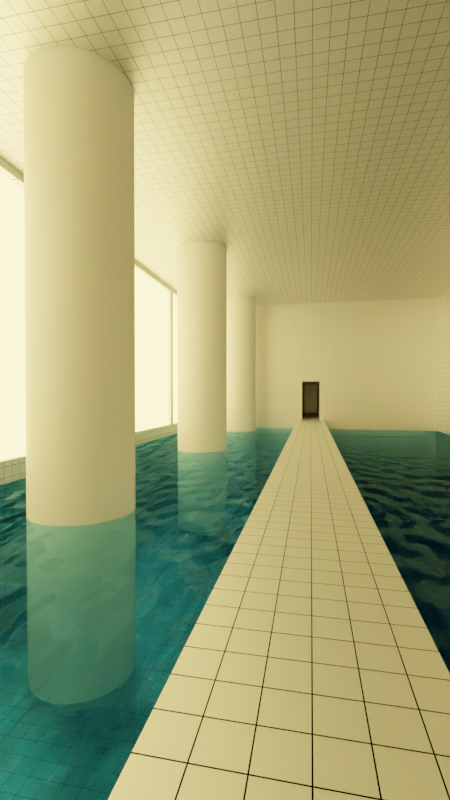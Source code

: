 # Source: backroom.blend  (saved by Blender 2.93.20; exported with 4.5.12 LTS)
import bpy
from mathutils import Matrix  # noqa: F401  (used for matrix-valued properties, if any)

bpy.ops.wm.read_factory_settings(use_empty=True)
scene = bpy.context.scene
scene.name = 'Scene'

# ---- collections
col_collection = bpy.data.collections.new('Collection'); scene.collection.children.link(col_collection)

# ---- materials (node trees are filled in below, after node groups)
mat_tiles = bpy.data.materials.new('tiles')
mat_windows = bpy.data.materials.new('windows')
mat_white = bpy.data.materials.new('white')
mat_water = bpy.data.materials.new('Water')

# ---- material node trees
mat_tiles.use_nodes = True; mat_tiles.node_tree.nodes.clear()
_N = mat_tiles.node_tree.nodes; _L = mat_tiles.node_tree.links
n0 = _N.new('ShaderNodeMixShader'); n0.name = 'Mix Shader.002'; n0.location = (-161, 60)
n0.inputs[0].default_value = 0.3333
n1 = _N.new('ShaderNodeSubsurfaceScattering'); n1.name = 'Subsurface Scattering.001'; n1.location = (-431, 29)
n1.inputs[1].default_value = 1.0
n2 = _N.new('ShaderNodeSubsurfaceScattering'); n2.name = 'Subsurface Scattering'; n2.location = (-433, 272)
n2.inputs[1].default_value = 0.3
n3 = _N.new('ShaderNodeMixShader'); n3.name = 'Mix Shader.001'; n3.location = (73, 185)
n3.inputs[0].default_value = 0.35
n4 = _N.new('ShaderNodeMixShader'); n4.name = 'Mix Shader'; n4.location = (334, 209)
n5 = _N.new('ShaderNodeBsdfAnisotropic'); n5.name = 'Glossy BSDF'; n5.location = (75, 17)
n5.distribution = 'GGX'
n6 = _N.new('ShaderNodeBsdfDiffuse'); n6.name = 'Diffuse BSDF'; n6.location = (-160, 229)
n6.inputs[1].default_value = 0.7
n7 = _N.new('ShaderNodeTexBrick'); n7.name = 'Brick Texture'; n7.location = (-158, -147)
n7.offset = 0.0
n7.inputs[1].default_value = (1.0, 1.0, 1.0, 1.0)
n7.inputs[2].default_value = (1.0, 1.0, 1.0, 1.0)
n7.inputs[4].default_value = 1.0
n7.inputs[5].default_value = 0.00015
n7.inputs[6].default_value = 0.0
n7.inputs[8].default_value = 0.01
n7.inputs[9].default_value = 0.01
n8 = _N.new('ShaderNodeOutputMaterial'); n8.name = 'Material Output'; n8.location = (599, 191)
n9 = _N.new('ShaderNodeMapping'); n9.name = 'Mapping'; n9.location = (-400, -255)
n10 = _N.new('ShaderNodeTexCoord'); n10.name = 'Texture Coordinate'; n10.location = (-652, -251)
n11 = _N.new('ShaderNodeLayerWeight'); n11.name = 'Layer Weight'; n11.location = (79, 342)
n11.inputs[0].default_value = 1.0
_L.new(n0.outputs[0], n3.inputs[2])
_L.new(n3.outputs[0], n4.inputs[1])
_L.new(n5.outputs[0], n4.inputs[2])
_L.new(n11.outputs[0], n4.inputs[0])
_L.new(n6.outputs[0], n3.inputs[1])
_L.new(n2.outputs[0], n0.inputs[1])
_L.new(n1.outputs[0], n0.inputs[2])
_L.new(n4.outputs[0], n8.inputs[0])
_L.new(n7.outputs[0], n5.inputs[0])
_L.new(n9.outputs[0], n7.inputs[0])
_L.new(n10.outputs[2], n9.inputs[0])
n8.is_active_output = True
mat_windows.use_nodes = True; mat_windows.node_tree.nodes.clear()
_N = mat_windows.node_tree.nodes; _L = mat_windows.node_tree.links
n0 = _N.new('ShaderNodeOutputMaterial'); n0.name = 'Material Output'; n0.location = (300, 300)
n1 = _N.new('ShaderNodeEmission'); n1.name = 'Emission'; n1.location = (10, 300)
n1.inputs[0].default_value = (1.0, 0.7219, 0.2142, 1.0)
n1.inputs[1].default_value = 7.0
_L.new(n1.outputs[0], n0.inputs[0])
n0.is_active_output = True
mat_white.use_nodes = True; mat_white.node_tree.nodes.clear()
_N = mat_white.node_tree.nodes; _L = mat_white.node_tree.links
n0 = _N.new('ShaderNodeLayerWeight'); n0.name = 'Layer Weight'; n0.location = (79, 342)
n1 = _N.new('ShaderNodeMixShader'); n1.name = 'Mix Shader.002'; n1.location = (-161, 60)
n1.inputs[0].default_value = 0.3333
n2 = _N.new('ShaderNodeSubsurfaceScattering'); n2.name = 'Subsurface Scattering.001'; n2.location = (-431, 29)
n2.inputs[1].default_value = 1.0
n3 = _N.new('ShaderNodeSubsurfaceScattering'); n3.name = 'Subsurface Scattering'; n3.location = (-433, 272)
n3.inputs[1].default_value = 0.3
n4 = _N.new('ShaderNodeMixShader'); n4.name = 'Mix Shader.001'; n4.location = (73, 185)
n4.inputs[0].default_value = 0.35
n5 = _N.new('ShaderNodeMixShader'); n5.name = 'Mix Shader'; n5.location = (334, 209)
n6 = _N.new('ShaderNodeOutputMaterial'); n6.name = 'Material Output'; n6.location = (599, 191)
n7 = _N.new('ShaderNodeBsdfAnisotropic'); n7.name = 'Glossy BSDF'; n7.location = (75, 17)
n7.distribution = 'GGX'
n8 = _N.new('ShaderNodeBsdfDiffuse'); n8.name = 'Diffuse BSDF'; n8.location = (-160, 229)
n8.inputs[1].default_value = 0.7
_L.new(n1.outputs[0], n4.inputs[2])
_L.new(n4.outputs[0], n5.inputs[1])
_L.new(n7.outputs[0], n5.inputs[2])
_L.new(n0.outputs[0], n5.inputs[0])
_L.new(n8.outputs[0], n4.inputs[1])
_L.new(n3.outputs[0], n1.inputs[1])
_L.new(n2.outputs[0], n1.inputs[2])
_L.new(n5.outputs[0], n6.inputs[0])
n6.is_active_output = True
mat_water.use_nodes = True; mat_water.node_tree.nodes.clear()
_N = mat_water.node_tree.nodes; _L = mat_water.node_tree.links
n0 = _N.new('ShaderNodeOutputMaterial'); n0.name = 'Material Output'; n0.location = (554, 193)
n1 = _N.new('ShaderNodeMixShader'); n1.name = 'Mix Shader'; n1.location = (-28, 365)
n1.inputs[0].default_value = 0.75
n2 = _N.new('ShaderNodeMixShader'); n2.name = 'Mix Shader.001'; n2.location = (-28, 161)
n3 = _N.new('ShaderNodeBsdfGlass'); n3.name = 'Glass BSDF'; n3.location = (-316, 438)
n3.distribution = 'BECKMANN'
n3.inputs[0].default_value = (0.4056, 0.8679, 1.0, 1.0)
n3.inputs[2].default_value = 1.333
n4 = _N.new('ShaderNodeVolumeAbsorption'); n4.name = 'Volume Absorption'; n4.location = (-310, 135)
n4.inputs[0].default_value = (0.5002, 0.6792, 0.8, 1.0)
n4.inputs[1].default_value = 0.5
n5 = _N.new('ShaderNodeBsdfTransparent'); n5.name = 'Transparent BSDF'; n5.location = (-313, 248)
n5.inputs[0].default_value = (0.6121, 0.9379, 1.0, 1.0)
n6 = _N.new('ShaderNodeSubsurfaceScattering'); n6.name = 'Subsurface Scattering'; n6.location = (-320, 10)
n6.falloff = 'BURLEY'
n6.inputs[1].default_value = 1.0
n7 = _N.new('ShaderNodeMix'); n7.name = 'Mix'; n7.location = (362, -26)
n7.data_type = 'RGBA'
n8 = _N.new('ShaderNodeTexNoise'); n8.name = 'Musgrave Texture'; n8.location = (54, -143)
n8.width = 150
n8.normalize = False
n8.inputs[3].default_value = 0.0
n8.inputs[4].default_value = 0.25
n9 = _N.new('ShaderNodeTexNoise'); n9.name = 'Musgrave Texture.001'; n9.location = (56, -385)
n9.width = 150
n9.normalize = False
n9.inputs[3].default_value = 0.0
n9.inputs[4].default_value = 0.25
n10 = _N.new('ShaderNodeValue'); n10.name = 'Value'; n10.location = (-222, -309)
n10.outputs[0].default_value = 40.0
_L.new(n3.outputs[0], n1.inputs[1])
_L.new(n5.outputs[0], n1.inputs[2])
_L.new(n2.outputs[0], n0.inputs[1])
_L.new(n4.outputs[0], n2.inputs[1])
_L.new(n6.outputs[0], n2.inputs[2])
_L.new(n1.outputs[0], n0.inputs[0])
_L.new(n8.outputs[0], n7.inputs[6])
_L.new(n9.outputs[0], n7.inputs[7])
_L.new(n7.outputs[2], n0.inputs[2])
_L.new(n10.outputs[0], n8.inputs[2])
_L.new(n10.outputs[0], n9.inputs[2])
n0.is_active_output = True

# ---- world
world_world = bpy.data.worlds.new('World'); scene.world = world_world
world_world.use_nodes = True; world_world.node_tree.nodes.clear()
_N = world_world.node_tree.nodes; _L = world_world.node_tree.links
n0 = _N.new('ShaderNodeOutputWorld'); n0.name = 'World Output'; n0.location = (300, 300)
n1 = _N.new('ShaderNodeBackground'); n1.name = 'Background'; n1.location = (10, 300)
n1.inputs[0].default_value = (0.05088, 0.05088, 0.05088, 1.0)
_L.new(n1.outputs[0], n0.inputs[0])
n0.is_active_output = True
world_world.color = (0.05088, 0.05088, 0.05088)
world_world.use_sun_shadow = False
world_world.sun_shadow_jitter_overblur = 0.0

# ---- cameras
cam_camera = bpy.data.cameras.new('Camera')
cam_camera.clip_end = 100.0
cam_camera.lens = 18.09
cam_camera.sensor_width = 35.0
cam_camera.ortho_scale = 28.51
cam_camera.panorama_type = 'EQUIRECTANGULAR'
cam_camera.fisheye_lens = 15.0
cam_camera.dof.focus_distance = 19.01

# ---- meshes
me_cube_001 = bpy.data.meshes.new('Cube.001')
me_cube_001.from_pydata([(-7.5, -21.43, 7.5), (-7.5, 6.305, 7.5), (7.5, -21.43, 7.5), (7.5, 6.305, 7.5), (0.8187, 6.305, 0.0), (-0.8187, 6.305, 0.0), (-0.8187, -21.43, 0.0), (0.8187, -21.43, 0.0), (-7.5, 6.305, -3.761), (-7.5, -21.43, -3.761), (-0.8187, 6.305, -3.761), (7.5, -21.43, -3.761), (7.5, 6.305, -3.761), (0.8187, -21.43, -3.761), (0.8187, 6.305, -3.761), (-0.8187, -21.43, -3.761), (0.5588, -21.43, 0.0), (0.5588, -21.43, 2.483), (-0.5588, -21.43, 2.483), (-0.5588, -21.43, -5.96e-08), (0.5588, -31.98, 2.483), (0.5588, -31.98, 0.0), (-0.5588, -31.98, -5.96e-08), (-0.5588, -31.98, 2.483), (7.5, 0.7573, 7.5), (7.5, -4.79, 7.5), (7.5, -10.34, 7.5), (7.5, -15.88, 7.5), (7.5, -15.88, -3.761), (7.5, -10.34, -3.761), (7.5, -4.79, -3.761), (7.5, 0.7573, -3.761), (7.5, -5.008, 7.282), (7.5, -10.12, 7.282), (7.5, -10.12, 0.0), (7.5, -5.008, 0.0), (7.5, -16.1, 7.282), (7.5, -21.21, 7.282), (7.5, -21.21, 0.0), (7.5, -16.1, 0.0), (7.5, 0.5393, 7.282), (7.5, -4.572, 7.282), (7.5, -4.572, 0.0), (7.5, 0.5393, 0.0), (7.5, 6.087, 7.282), (7.5, 0.9752, 7.282), (7.5, 0.9752, 0.0), (7.5, 6.087, 0.0), (7.5, -10.56, 7.282), (7.5, -15.67, 7.282), (7.5, -15.67, 0.0), (7.5, -10.56, 0.0), (7.685, -5.008, 7.282), (7.685, -10.12, 7.282), (7.685, -5.008, 0.0), (7.685, -10.12, 0.0), (7.685, -16.1, 7.282), (7.685, -21.21, 7.282), (7.685, -16.1, 0.0), (7.685, -21.21, 0.0), (7.685, 0.5393, 7.282), (7.685, -4.572, 7.282), (7.685, 0.5393, 0.0), (7.685, -4.572, 0.0), (7.685, 6.087, 7.282), (7.685, 0.9752, 7.282), (7.685, 6.087, 0.0), (7.685, 0.9752, 0.0), (7.685, -10.56, 7.282), (7.685, -15.67, 7.282), (7.685, -10.56, 0.0), (7.685, -15.67, 0.0)], [], [(5, 6, 15, 10), (18, 19, 22, 23), (6, 19, 18, 17, 16, 7, 13, 11, 2, 0, 9, 15), (11, 13, 14, 12, 31, 30, 29, 28), (1, 3, 12, 14, 4, 5, 10, 8), (4, 7, 6, 5), (4, 14, 13, 7), (0, 2, 27, 26, 25, 24, 3, 1), (0, 1, 8, 9), (10, 15, 9, 8), (6, 7, 16, 19), (21, 20, 23, 22), (19, 16, 21, 22), (17, 18, 23, 20), (16, 17, 20, 21), (49, 50, 71, 69), (42, 43, 62, 63), (45, 46, 67, 65), (38, 39, 58, 59), (51, 48, 68, 70), (25, 26, 33, 32), (27, 2, 37, 36), (2, 11, 28, 29, 30, 31, 12, 47, 46, 45, 24, 40, 43, 42, 41, 25, 32, 35, 34, 33, 26, 48, 51, 50, 49, 27, 36, 39, 38, 37), (24, 25, 41, 40), (3, 24, 45, 44), (12, 3, 44, 47), (26, 27, 49, 48), (52, 53, 55, 54), (56, 57, 59, 58), (60, 61, 63, 62), (64, 65, 67, 66), (68, 69, 71, 70), (46, 47, 66, 67), (50, 51, 70, 71), (32, 33, 53, 52), (36, 37, 57, 56), (35, 32, 52, 54), (40, 41, 61, 60), (39, 36, 56, 58), (44, 45, 65, 64), (33, 34, 55, 53), (43, 40, 60, 62), (48, 49, 69, 68), (37, 38, 59, 57), (47, 44, 64, 66), (34, 35, 54, 55), (41, 42, 63, 61)])
me_cube_001.polygons.foreach_set('material_index', [0, 0, 0, 0, 0, 0, 0, 0, 0, 0, 0, 0, 0, 0, 0, 0, 0, 0, 0, 0, 0, 0, 0, 0, 0, 0, 0, 1, 1, 1, 1, 1, 0, 0, 0, 0, 0, 0, 0, 0, 0, 0, 0, 0, 0, 0, 0])
_uv = me_cube_001.uv_layers.new(name='UVMap')
_uv.uv.foreach_set('vector', [3.694e-05, 1.0, 3.682e-05, 3.689e-05, 0.1356, 3.682e-05, 0.1356, 1.0, 0.6163, 0.8843, 0.3837, 0.8843, 0.3837, 0.8843, 0.6163, 0.8843, 0.6246, 0.4458, 0.6246, 0.4631, 0.4591, 0.4631, 0.4591, 0.5376, 0.6246, 0.5376, 0.6246, 0.555, 0.8753, 0.555, 0.8753, 1.0, 0.1247, 1.0, 0.1247, 0.0004709, 0.8753, 0.0004708, 0.8753, 0.4458, 4.918e-05, 4.908e-05, 0.2409, 4.921e-05, 0.2409, 1.0, 4.918e-05, 1.0, 4.913e-05, 0.8, 4.913e-05, 0.6, 4.908e-05, 0.4, 4.911e-05, 0.2, 8.663e-05, 0.9999, 8.685e-05, 8.663e-05, 0.7507, 8.669e-05, 0.7507, 0.4454, 0.5, 0.4454, 0.5, 0.5546, 0.7507, 0.5546, 0.7507, 0.9999, 2.43e-05, 2.43e-05, 1.0, 2.44e-05, 1.0, 0.05906, 2.43e-05, 0.05906, 1.0, 3.682e-05, 1.0, 0.1356, 3.682e-05, 0.1356, 3.682e-05, 3.699e-05, 7.367e-05, 7.353e-05, 0.5408, 7.36e-05, 0.5408, 0.2, 0.5408, 0.4, 0.5408, 0.6, 0.5408, 0.8, 0.5408, 0.9999, 7.353e-05, 0.9999, 0.406, 6.371e-05, 0.406, 0.9999, 6.371e-05, 0.9999, 6.375e-05, 6.378e-05, 4.91e-05, 1.0, 4.908e-05, 4.914e-05, 0.2409, 4.908e-05, 0.2409, 1.0, 0.375, 0.8886, 0.375, 0.8614, 0.3837, 0.8657, 0.3837, 0.8843, 0.2808, 0.3761, 0.2808, 0.6239, 0.1693, 0.6239, 0.1693, 0.3761, 0.106, 1.0, 3.255e-05, 1.0, 3.295e-05, 3.255e-05, 0.106, 3.255e-05, 0.6163, 0.8657, 0.6163, 0.8843, 0.6163, 0.8843, 0.6163, 0.8657, 0.551, 0.7578, 0.3087, 0.7578, 0.3087, 0.2657, 0.551, 0.2657, 0.6202, 0.698, 0.3798, 0.698, 0.3798, 0.698, 0.6202, 0.698, 0.3798, 0.598, 0.3798, 0.552, 0.3798, 0.552, 0.3798, 0.598, 0.6202, 0.548, 0.3798, 0.548, 0.3798, 0.548, 0.6202, 0.548, 0.3798, 0.748, 0.3798, 0.702, 0.3798, 0.702, 0.3798, 0.748, 0.3798, 0.652, 0.6202, 0.652, 0.6202, 0.652, 0.3798, 0.652, 0.625, 0.6, 0.625, 0.65, 0.6202, 0.648, 0.6202, 0.602, 0.03931, 1.982e-05, 0.03931, 1.0, 1.982e-05, 0.9607, 2.042e-05, 0.0393, 0.406, 0.9999, 6.374e-05, 0.9999, 6.371e-05, 0.8, 6.371e-05, 0.6, 6.373e-05, 0.4, 6.379e-05, 0.2, 6.392e-05, 6.371e-05, 0.1356, 0.00792, 0.1356, 0.1922, 0.3982, 0.1922, 0.406, 0.2, 0.3982, 0.2079, 0.1356, 0.2079, 0.1356, 0.3922, 0.3982, 0.3922, 0.406, 0.4, 0.3982, 0.4079, 0.1356, 0.4079, 0.1356, 0.5921, 0.3982, 0.5921, 0.406, 0.6, 0.3982, 0.6078, 0.1356, 0.6078, 0.1356, 0.7921, 0.3982, 0.7921, 0.406, 0.8, 0.3982, 0.8078, 0.1356, 0.8078, 0.1356, 0.9921, 0.3981, 0.9921, 2.059e-05, 1.0, 1.982e-05, 1.982e-05, 0.03931, 0.03931, 0.03931, 0.9607, 2.051e-05, 1.0, 1.982e-05, 1.982e-05, 0.03931, 0.03931, 0.03931, 0.9607, 0.375, 0.5, 0.625, 0.5, 0.6202, 0.502, 0.3798, 0.502, 0.03931, 1.982e-05, 0.03931, 1.0, 1.982e-05, 0.9607, 2.042e-05, 0.0393, 0.6202, 0.602, 0.6202, 0.648, 0.3798, 0.648, 0.3798, 0.602, 0.6202, 0.702, 0.6202, 0.748, 0.3798, 0.748, 0.3798, 0.702, 0.6202, 0.552, 0.6202, 0.598, 0.3798, 0.598, 0.3798, 0.552, 0.6202, 0.502, 0.6202, 0.548, 0.3798, 0.548, 0.3798, 0.502, 0.6202, 0.652, 0.6202, 0.698, 0.3798, 0.698, 0.3798, 0.652, 0.3798, 0.548, 0.3798, 0.502, 0.3798, 0.502, 0.3798, 0.548, 0.3798, 0.698, 0.3798, 0.652, 0.3798, 0.652, 0.3798, 0.698, 0.6202, 0.602, 0.6202, 0.648, 0.6202, 0.648, 0.6202, 0.602, 0.6202, 0.702, 0.6202, 0.748, 0.6202, 0.748, 0.6202, 0.702, 0.3798, 0.602, 0.6202, 0.602, 0.6202, 0.602, 0.3798, 0.602, 0.6202, 0.552, 0.6202, 0.598, 0.6202, 0.598, 0.6202, 0.552, 0.3798, 0.702, 0.6202, 0.702, 0.6202, 0.702, 0.3798, 0.702, 0.6202, 0.502, 0.6202, 0.548, 0.6202, 0.548, 0.6202, 0.502, 0.6202, 0.648, 0.3798, 0.648, 0.3798, 0.648, 0.6202, 0.648, 0.3798, 0.552, 0.6202, 0.552, 0.6202, 0.552, 0.3798, 0.552, 0.6202, 0.652, 0.6202, 0.698, 0.6202, 0.698, 0.6202, 0.652, 0.6202, 0.748, 0.3798, 0.748, 0.3798, 0.748, 0.6202, 0.748, 0.3798, 0.502, 0.6202, 0.502, 0.6202, 0.502, 0.3798, 0.502, 0.6941, 8.33e-05, 0.6941, 0.9999, 8.33e-05, 0.9999, 8.334e-05, 8.348e-05, 0.6202, 0.598, 0.3798, 0.598, 0.3798, 0.598, 0.6202, 0.598])
me_cube_001.materials.append(mat_tiles)
me_cube_001.materials.append(mat_windows)
me_cube_001.use_remesh_fix_poles = True
me_cube_001.use_remesh_preserve_attributes = False
me_cube_001.update()
me_cylinder = bpy.data.meshes.new('Cylinder')
me_cylinder.from_pydata([(0.0, 1.0, -1.0), (0.0, 1.0, 10.26), (0.1951, 0.9808, -1.0), (0.1951, 0.9808, 10.26), (0.3827, 0.9239, -1.0), (0.3827, 0.9239, 10.26), (0.5556, 0.8315, -1.0), (0.5556, 0.8315, 10.26), (0.7071, 0.7071, -1.0), (0.7071, 0.7071, 10.26), (0.8315, 0.5556, -1.0), (0.8315, 0.5556, 10.26), (0.9239, 0.3827, -1.0), (0.9239, 0.3827, 10.26), (0.9808, 0.1951, -1.0), (0.9808, 0.1951, 10.26), (1.0, -4.371e-08, -1.0), (1.0, -4.371e-08, 10.26), (0.9808, -0.1951, -1.0), (0.9808, -0.1951, 10.26), (0.9239, -0.3827, -1.0), (0.9239, -0.3827, 10.26), (0.8315, -0.5556, -1.0), (0.8315, -0.5556, 10.26), (0.7071, -0.7071, -1.0), (0.7071, -0.7071, 10.26), (0.5556, -0.8315, -1.0), (0.5556, -0.8315, 10.26), (0.3827, -0.9239, -1.0), (0.3827, -0.9239, 10.26), (0.1951, -0.9808, -1.0), (0.1951, -0.9808, 10.26), (-8.742e-08, -1.0, -1.0), (-8.742e-08, -1.0, 10.26), (-0.1951, -0.9808, -1.0), (-0.1951, -0.9808, 10.26), (-0.3827, -0.9239, -1.0), (-0.3827, -0.9239, 10.26), (-0.5556, -0.8315, -1.0), (-0.5556, -0.8315, 10.26), (-0.7071, -0.7071, -1.0), (-0.7071, -0.7071, 10.26), (-0.8315, -0.5556, -1.0), (-0.8315, -0.5556, 10.26), (-0.9239, -0.3827, -1.0), (-0.9239, -0.3827, 10.26), (-0.9808, -0.1951, -1.0), (-0.9808, -0.1951, 10.26), (-1.0, 1.192e-08, -1.0), (-1.0, 1.192e-08, 10.26), (-0.9808, 0.1951, -1.0), (-0.9808, 0.1951, 10.26), (-0.9239, 0.3827, -1.0), (-0.9239, 0.3827, 10.26), (-0.8315, 0.5556, -1.0), (-0.8315, 0.5556, 10.26), (-0.7071, 0.7071, -1.0), (-0.7071, 0.7071, 10.26), (-0.5556, 0.8315, -1.0), (-0.5556, 0.8315, 10.26), (-0.3827, 0.9239, -1.0), (-0.3827, 0.9239, 10.26), (-0.1951, 0.9808, -1.0), (-0.1951, 0.9808, 10.26)], [], [(0, 1, 3, 2), (2, 3, 5, 4), (4, 5, 7, 6), (6, 7, 9, 8), (8, 9, 11, 10), (10, 11, 13, 12), (12, 13, 15, 14), (14, 15, 17, 16), (16, 17, 19, 18), (18, 19, 21, 20), (20, 21, 23, 22), (22, 23, 25, 24), (24, 25, 27, 26), (26, 27, 29, 28), (28, 29, 31, 30), (30, 31, 33, 32), (32, 33, 35, 34), (34, 35, 37, 36), (36, 37, 39, 38), (38, 39, 41, 40), (40, 41, 43, 42), (42, 43, 45, 44), (44, 45, 47, 46), (46, 47, 49, 48), (48, 49, 51, 50), (50, 51, 53, 52), (52, 53, 55, 54), (54, 55, 57, 56), (56, 57, 59, 58), (58, 59, 61, 60), (3, 1, 63, 61, 59, 57, 55, 53, 51, 49, 47, 45, 43, 41, 39, 37, 35, 33, 31, 29, 27, 25, 23, 21, 19, 17, 15, 13, 11, 9, 7, 5), (60, 61, 63, 62), (62, 63, 1, 0), (0, 2, 4, 6, 8, 10, 12, 14, 16, 18, 20, 22, 24, 26, 28, 30, 32, 34, 36, 38, 40, 42, 44, 46, 48, 50, 52, 54, 56, 58, 60, 62)])
_uv = me_cylinder.uv_layers.new(name='UVMap')
_uv.uv.foreach_set('vector', [1.0, 0.5, 1.0, 1.0, 0.9688, 1.0, 0.9688, 0.5, 0.9688, 0.5, 0.9688, 1.0, 0.9375, 1.0, 0.9375, 0.5, 0.9375, 0.5, 0.9375, 1.0, 0.9062, 1.0, 0.9062, 0.5, 0.9062, 0.5, 0.9062, 1.0, 0.875, 1.0, 0.875, 0.5, 0.875, 0.5, 0.875, 1.0, 0.8438, 1.0, 0.8438, 0.5, 0.8438, 0.5, 0.8438, 1.0, 0.8125, 1.0, 0.8125, 0.5, 0.8125, 0.5, 0.8125, 1.0, 0.7812, 1.0, 0.7812, 0.5, 0.7812, 0.5, 0.7812, 1.0, 0.75, 1.0, 0.75, 0.5, 0.75, 0.5, 0.75, 1.0, 0.7188, 1.0, 0.7188, 0.5, 0.7188, 0.5, 0.7188, 1.0, 0.6875, 1.0, 0.6875, 0.5, 0.6875, 0.5, 0.6875, 1.0, 0.6562, 1.0, 0.6562, 0.5, 0.6562, 0.5, 0.6562, 1.0, 0.625, 1.0, 0.625, 0.5, 0.625, 0.5, 0.625, 1.0, 0.5938, 1.0, 0.5938, 0.5, 0.5938, 0.5, 0.5938, 1.0, 0.5625, 1.0, 0.5625, 0.5, 0.5625, 0.5, 0.5625, 1.0, 0.5312, 1.0, 0.5312, 0.5, 0.5312, 0.5, 0.5312, 1.0, 0.5, 1.0, 0.5, 0.5, 0.5, 0.5, 0.5, 1.0, 0.4688, 1.0, 0.4688, 0.5, 0.4688, 0.5, 0.4688, 1.0, 0.4375, 1.0, 0.4375, 0.5, 0.4375, 0.5, 0.4375, 1.0, 0.4062, 1.0, 0.4062, 0.5, 0.4062, 0.5, 0.4062, 1.0, 0.375, 1.0, 0.375, 0.5, 0.375, 0.5, 0.375, 1.0, 0.3438, 1.0, 0.3438, 0.5, 0.3438, 0.5, 0.3438, 1.0, 0.3125, 1.0, 0.3125, 0.5, 0.3125, 0.5, 0.3125, 1.0, 0.2812, 1.0, 0.2812, 0.5, 0.2812, 0.5, 0.2812, 1.0, 0.25, 1.0, 0.25, 0.5, 0.25, 0.5, 0.25, 1.0, 0.2188, 1.0, 0.2188, 0.5, 0.2188, 0.5, 0.2188, 1.0, 0.1875, 1.0, 0.1875, 0.5, 0.1875, 0.5, 0.1875, 1.0, 0.1562, 1.0, 0.1562, 0.5, 0.1562, 0.5, 0.1562, 1.0, 0.125, 1.0, 0.125, 0.5, 0.125, 0.5, 0.125, 1.0, 0.09375, 1.0, 0.09375, 0.5, 0.09375, 0.5, 0.09375, 1.0, 0.0625, 1.0, 0.0625, 0.5, 0.2968, 0.4854, 0.25, 0.49, 0.2032, 0.4854, 0.1582, 0.4717, 0.1167, 0.4496, 0.08029, 0.4197, 0.05045, 0.3833, 0.02827, 0.3418, 0.01461, 0.2968, 0.01, 0.25, 0.01461, 0.2032, 0.02827, 0.1582, 0.05045, 0.1167, 0.08029, 0.08029, 0.1167, 0.05045, 0.1582, 0.02827, 0.2032, 0.01461, 0.25, 0.01, 0.2968, 0.01461, 0.3418, 0.02827, 0.3833, 0.05045, 0.4197, 0.08029, 0.4496, 0.1167, 0.4717, 0.1582, 0.4854, 0.2032, 0.49, 0.25, 0.4854, 0.2968, 0.4717, 0.3418, 0.4496, 0.3833, 0.4197, 0.4197, 0.3833, 0.4496, 0.3418, 0.4717, 0.0625, 0.5, 0.0625, 1.0, 0.03125, 1.0, 0.03125, 0.5, 0.03125, 0.5, 0.03125, 1.0, 0.0, 1.0, 0.0, 0.5, 0.75, 0.49, 0.7968, 0.4854, 0.8418, 0.4717, 0.8833, 0.4496, 0.9197, 0.4197, 0.9496, 0.3833, 0.9717, 0.3418, 0.9854, 0.2968, 0.99, 0.25, 0.9854, 0.2032, 0.9717, 0.1582, 0.9496, 0.1167, 0.9197, 0.08029, 0.8833, 0.05045, 0.8418, 0.02827, 0.7968, 0.01461, 0.75, 0.01, 0.7032, 0.01461, 0.6582, 0.02827, 0.6167, 0.05045, 0.5803, 0.08029, 0.5504, 0.1167, 0.5283, 0.1582, 0.5146, 0.2032, 0.51, 0.25, 0.5146, 0.2968, 0.5283, 0.3418, 0.5504, 0.3833, 0.5803, 0.4197, 0.6167, 0.4496, 0.6582, 0.4717, 0.7032, 0.4854])
me_cylinder.materials.append(mat_white)
me_cylinder.use_remesh_fix_poles = True
me_cylinder.use_remesh_preserve_attributes = False
me_cylinder.update()
me_cylinder_001 = bpy.data.meshes.new('Cylinder.001')
me_cylinder_001.from_pydata([(0.0, 1.0, -1.0), (0.0, 1.0, 10.26), (0.1951, 0.9808, -1.0), (0.1951, 0.9808, 10.26), (0.3827, 0.9239, -1.0), (0.3827, 0.9239, 10.26), (0.5556, 0.8315, -1.0), (0.5556, 0.8315, 10.26), (0.7071, 0.7071, -1.0), (0.7071, 0.7071, 10.26), (0.8315, 0.5556, -1.0), (0.8315, 0.5556, 10.26), (0.9239, 0.3827, -1.0), (0.9239, 0.3827, 10.26), (0.9808, 0.1951, -1.0), (0.9808, 0.1951, 10.26), (1.0, -4.371e-08, -1.0), (1.0, -4.371e-08, 10.26), (0.9808, -0.1951, -1.0), (0.9808, -0.1951, 10.26), (0.9239, -0.3827, -1.0), (0.9239, -0.3827, 10.26), (0.8315, -0.5556, -1.0), (0.8315, -0.5556, 10.26), (0.7071, -0.7071, -1.0), (0.7071, -0.7071, 10.26), (0.5556, -0.8315, -1.0), (0.5556, -0.8315, 10.26), (0.3827, -0.9239, -1.0), (0.3827, -0.9239, 10.26), (0.1951, -0.9808, -1.0), (0.1951, -0.9808, 10.26), (-8.742e-08, -1.0, -1.0), (-8.742e-08, -1.0, 10.26), (-0.1951, -0.9808, -1.0), (-0.1951, -0.9808, 10.26), (-0.3827, -0.9239, -1.0), (-0.3827, -0.9239, 10.26), (-0.5556, -0.8315, -1.0), (-0.5556, -0.8315, 10.26), (-0.7071, -0.7071, -1.0), (-0.7071, -0.7071, 10.26), (-0.8315, -0.5556, -1.0), (-0.8315, -0.5556, 10.26), (-0.9239, -0.3827, -1.0), (-0.9239, -0.3827, 10.26), (-0.9808, -0.1951, -1.0), (-0.9808, -0.1951, 10.26), (-1.0, 1.192e-08, -1.0), (-1.0, 1.192e-08, 10.26), (-0.9808, 0.1951, -1.0), (-0.9808, 0.1951, 10.26), (-0.9239, 0.3827, -1.0), (-0.9239, 0.3827, 10.26), (-0.8315, 0.5556, -1.0), (-0.8315, 0.5556, 10.26), (-0.7071, 0.7071, -1.0), (-0.7071, 0.7071, 10.26), (-0.5556, 0.8315, -1.0), (-0.5556, 0.8315, 10.26), (-0.3827, 0.9239, -1.0), (-0.3827, 0.9239, 10.26), (-0.1951, 0.9808, -1.0), (-0.1951, 0.9808, 10.26)], [], [(0, 1, 3, 2), (2, 3, 5, 4), (4, 5, 7, 6), (6, 7, 9, 8), (8, 9, 11, 10), (10, 11, 13, 12), (12, 13, 15, 14), (14, 15, 17, 16), (16, 17, 19, 18), (18, 19, 21, 20), (20, 21, 23, 22), (22, 23, 25, 24), (24, 25, 27, 26), (26, 27, 29, 28), (28, 29, 31, 30), (30, 31, 33, 32), (32, 33, 35, 34), (34, 35, 37, 36), (36, 37, 39, 38), (38, 39, 41, 40), (40, 41, 43, 42), (42, 43, 45, 44), (44, 45, 47, 46), (46, 47, 49, 48), (48, 49, 51, 50), (50, 51, 53, 52), (52, 53, 55, 54), (54, 55, 57, 56), (56, 57, 59, 58), (58, 59, 61, 60), (3, 1, 63, 61, 59, 57, 55, 53, 51, 49, 47, 45, 43, 41, 39, 37, 35, 33, 31, 29, 27, 25, 23, 21, 19, 17, 15, 13, 11, 9, 7, 5), (60, 61, 63, 62), (62, 63, 1, 0), (0, 2, 4, 6, 8, 10, 12, 14, 16, 18, 20, 22, 24, 26, 28, 30, 32, 34, 36, 38, 40, 42, 44, 46, 48, 50, 52, 54, 56, 58, 60, 62)])
_uv = me_cylinder_001.uv_layers.new(name='UVMap')
_uv.uv.foreach_set('vector', [1.0, 0.5, 1.0, 1.0, 0.9688, 1.0, 0.9688, 0.5, 0.9688, 0.5, 0.9688, 1.0, 0.9375, 1.0, 0.9375, 0.5, 0.9375, 0.5, 0.9375, 1.0, 0.9062, 1.0, 0.9062, 0.5, 0.9062, 0.5, 0.9062, 1.0, 0.875, 1.0, 0.875, 0.5, 0.875, 0.5, 0.875, 1.0, 0.8438, 1.0, 0.8438, 0.5, 0.8438, 0.5, 0.8438, 1.0, 0.8125, 1.0, 0.8125, 0.5, 0.8125, 0.5, 0.8125, 1.0, 0.7812, 1.0, 0.7812, 0.5, 0.7812, 0.5, 0.7812, 1.0, 0.75, 1.0, 0.75, 0.5, 0.75, 0.5, 0.75, 1.0, 0.7188, 1.0, 0.7188, 0.5, 0.7188, 0.5, 0.7188, 1.0, 0.6875, 1.0, 0.6875, 0.5, 0.6875, 0.5, 0.6875, 1.0, 0.6562, 1.0, 0.6562, 0.5, 0.6562, 0.5, 0.6562, 1.0, 0.625, 1.0, 0.625, 0.5, 0.625, 0.5, 0.625, 1.0, 0.5938, 1.0, 0.5938, 0.5, 0.5938, 0.5, 0.5938, 1.0, 0.5625, 1.0, 0.5625, 0.5, 0.5625, 0.5, 0.5625, 1.0, 0.5312, 1.0, 0.5312, 0.5, 0.5312, 0.5, 0.5312, 1.0, 0.5, 1.0, 0.5, 0.5, 0.5, 0.5, 0.5, 1.0, 0.4688, 1.0, 0.4688, 0.5, 0.4688, 0.5, 0.4688, 1.0, 0.4375, 1.0, 0.4375, 0.5, 0.4375, 0.5, 0.4375, 1.0, 0.4062, 1.0, 0.4062, 0.5, 0.4062, 0.5, 0.4062, 1.0, 0.375, 1.0, 0.375, 0.5, 0.375, 0.5, 0.375, 1.0, 0.3438, 1.0, 0.3438, 0.5, 0.3438, 0.5, 0.3438, 1.0, 0.3125, 1.0, 0.3125, 0.5, 0.3125, 0.5, 0.3125, 1.0, 0.2812, 1.0, 0.2812, 0.5, 0.2812, 0.5, 0.2812, 1.0, 0.25, 1.0, 0.25, 0.5, 0.25, 0.5, 0.25, 1.0, 0.2188, 1.0, 0.2188, 0.5, 0.2188, 0.5, 0.2188, 1.0, 0.1875, 1.0, 0.1875, 0.5, 0.1875, 0.5, 0.1875, 1.0, 0.1562, 1.0, 0.1562, 0.5, 0.1562, 0.5, 0.1562, 1.0, 0.125, 1.0, 0.125, 0.5, 0.125, 0.5, 0.125, 1.0, 0.09375, 1.0, 0.09375, 0.5, 0.09375, 0.5, 0.09375, 1.0, 0.0625, 1.0, 0.0625, 0.5, 0.2968, 0.4854, 0.25, 0.49, 0.2032, 0.4854, 0.1582, 0.4717, 0.1167, 0.4496, 0.08029, 0.4197, 0.05045, 0.3833, 0.02827, 0.3418, 0.01461, 0.2968, 0.01, 0.25, 0.01461, 0.2032, 0.02827, 0.1582, 0.05045, 0.1167, 0.08029, 0.08029, 0.1167, 0.05045, 0.1582, 0.02827, 0.2032, 0.01461, 0.25, 0.01, 0.2968, 0.01461, 0.3418, 0.02827, 0.3833, 0.05045, 0.4197, 0.08029, 0.4496, 0.1167, 0.4717, 0.1582, 0.4854, 0.2032, 0.49, 0.25, 0.4854, 0.2968, 0.4717, 0.3418, 0.4496, 0.3833, 0.4197, 0.4197, 0.3833, 0.4496, 0.3418, 0.4717, 0.0625, 0.5, 0.0625, 1.0, 0.03125, 1.0, 0.03125, 0.5, 0.03125, 0.5, 0.03125, 1.0, 0.0, 1.0, 0.0, 0.5, 0.75, 0.49, 0.7968, 0.4854, 0.8418, 0.4717, 0.8833, 0.4496, 0.9197, 0.4197, 0.9496, 0.3833, 0.9717, 0.3418, 0.9854, 0.2968, 0.99, 0.25, 0.9854, 0.2032, 0.9717, 0.1582, 0.9496, 0.1167, 0.9197, 0.08029, 0.8833, 0.05045, 0.8418, 0.02827, 0.7968, 0.01461, 0.75, 0.01, 0.7032, 0.01461, 0.6582, 0.02827, 0.6167, 0.05045, 0.5803, 0.08029, 0.5504, 0.1167, 0.5283, 0.1582, 0.5146, 0.2032, 0.51, 0.25, 0.5146, 0.2968, 0.5283, 0.3418, 0.5504, 0.3833, 0.5803, 0.4197, 0.6167, 0.4496, 0.6582, 0.4717, 0.7032, 0.4854])
me_cylinder_001.materials.append(mat_white)
me_cylinder_001.use_remesh_fix_poles = True
me_cylinder_001.use_remesh_preserve_attributes = False
me_cylinder_001.update()
me_cylinder_002 = bpy.data.meshes.new('Cylinder.002')
me_cylinder_002.from_pydata([(0.0, 1.0, -1.0), (0.0, 1.0, 10.26), (0.1951, 0.9808, -1.0), (0.1951, 0.9808, 10.26), (0.3827, 0.9239, -1.0), (0.3827, 0.9239, 10.26), (0.5556, 0.8315, -1.0), (0.5556, 0.8315, 10.26), (0.7071, 0.7071, -1.0), (0.7071, 0.7071, 10.26), (0.8315, 0.5556, -1.0), (0.8315, 0.5556, 10.26), (0.9239, 0.3827, -1.0), (0.9239, 0.3827, 10.26), (0.9808, 0.1951, -1.0), (0.9808, 0.1951, 10.26), (1.0, -4.371e-08, -1.0), (1.0, -4.371e-08, 10.26), (0.9808, -0.1951, -1.0), (0.9808, -0.1951, 10.26), (0.9239, -0.3827, -1.0), (0.9239, -0.3827, 10.26), (0.8315, -0.5556, -1.0), (0.8315, -0.5556, 10.26), (0.7071, -0.7071, -1.0), (0.7071, -0.7071, 10.26), (0.5556, -0.8315, -1.0), (0.5556, -0.8315, 10.26), (0.3827, -0.9239, -1.0), (0.3827, -0.9239, 10.26), (0.1951, -0.9808, -1.0), (0.1951, -0.9808, 10.26), (-8.742e-08, -1.0, -1.0), (-8.742e-08, -1.0, 10.26), (-0.1951, -0.9808, -1.0), (-0.1951, -0.9808, 10.26), (-0.3827, -0.9239, -1.0), (-0.3827, -0.9239, 10.26), (-0.5556, -0.8315, -1.0), (-0.5556, -0.8315, 10.26), (-0.7071, -0.7071, -1.0), (-0.7071, -0.7071, 10.26), (-0.8315, -0.5556, -1.0), (-0.8315, -0.5556, 10.26), (-0.9239, -0.3827, -1.0), (-0.9239, -0.3827, 10.26), (-0.9808, -0.1951, -1.0), (-0.9808, -0.1951, 10.26), (-1.0, 1.192e-08, -1.0), (-1.0, 1.192e-08, 10.26), (-0.9808, 0.1951, -1.0), (-0.9808, 0.1951, 10.26), (-0.9239, 0.3827, -1.0), (-0.9239, 0.3827, 10.26), (-0.8315, 0.5556, -1.0), (-0.8315, 0.5556, 10.26), (-0.7071, 0.7071, -1.0), (-0.7071, 0.7071, 10.26), (-0.5556, 0.8315, -1.0), (-0.5556, 0.8315, 10.26), (-0.3827, 0.9239, -1.0), (-0.3827, 0.9239, 10.26), (-0.1951, 0.9808, -1.0), (-0.1951, 0.9808, 10.26)], [], [(0, 1, 3, 2), (2, 3, 5, 4), (4, 5, 7, 6), (6, 7, 9, 8), (8, 9, 11, 10), (10, 11, 13, 12), (12, 13, 15, 14), (14, 15, 17, 16), (16, 17, 19, 18), (18, 19, 21, 20), (20, 21, 23, 22), (22, 23, 25, 24), (24, 25, 27, 26), (26, 27, 29, 28), (28, 29, 31, 30), (30, 31, 33, 32), (32, 33, 35, 34), (34, 35, 37, 36), (36, 37, 39, 38), (38, 39, 41, 40), (40, 41, 43, 42), (42, 43, 45, 44), (44, 45, 47, 46), (46, 47, 49, 48), (48, 49, 51, 50), (50, 51, 53, 52), (52, 53, 55, 54), (54, 55, 57, 56), (56, 57, 59, 58), (58, 59, 61, 60), (3, 1, 63, 61, 59, 57, 55, 53, 51, 49, 47, 45, 43, 41, 39, 37, 35, 33, 31, 29, 27, 25, 23, 21, 19, 17, 15, 13, 11, 9, 7, 5), (60, 61, 63, 62), (62, 63, 1, 0), (0, 2, 4, 6, 8, 10, 12, 14, 16, 18, 20, 22, 24, 26, 28, 30, 32, 34, 36, 38, 40, 42, 44, 46, 48, 50, 52, 54, 56, 58, 60, 62)])
_uv = me_cylinder_002.uv_layers.new(name='UVMap')
_uv.uv.foreach_set('vector', [1.0, 0.5, 1.0, 1.0, 0.9688, 1.0, 0.9688, 0.5, 0.9688, 0.5, 0.9688, 1.0, 0.9375, 1.0, 0.9375, 0.5, 0.9375, 0.5, 0.9375, 1.0, 0.9062, 1.0, 0.9062, 0.5, 0.9062, 0.5, 0.9062, 1.0, 0.875, 1.0, 0.875, 0.5, 0.875, 0.5, 0.875, 1.0, 0.8438, 1.0, 0.8438, 0.5, 0.8438, 0.5, 0.8438, 1.0, 0.8125, 1.0, 0.8125, 0.5, 0.8125, 0.5, 0.8125, 1.0, 0.7812, 1.0, 0.7812, 0.5, 0.7812, 0.5, 0.7812, 1.0, 0.75, 1.0, 0.75, 0.5, 0.75, 0.5, 0.75, 1.0, 0.7188, 1.0, 0.7188, 0.5, 0.7188, 0.5, 0.7188, 1.0, 0.6875, 1.0, 0.6875, 0.5, 0.6875, 0.5, 0.6875, 1.0, 0.6562, 1.0, 0.6562, 0.5, 0.6562, 0.5, 0.6562, 1.0, 0.625, 1.0, 0.625, 0.5, 0.625, 0.5, 0.625, 1.0, 0.5938, 1.0, 0.5938, 0.5, 0.5938, 0.5, 0.5938, 1.0, 0.5625, 1.0, 0.5625, 0.5, 0.5625, 0.5, 0.5625, 1.0, 0.5312, 1.0, 0.5312, 0.5, 0.5312, 0.5, 0.5312, 1.0, 0.5, 1.0, 0.5, 0.5, 0.5, 0.5, 0.5, 1.0, 0.4688, 1.0, 0.4688, 0.5, 0.4688, 0.5, 0.4688, 1.0, 0.4375, 1.0, 0.4375, 0.5, 0.4375, 0.5, 0.4375, 1.0, 0.4062, 1.0, 0.4062, 0.5, 0.4062, 0.5, 0.4062, 1.0, 0.375, 1.0, 0.375, 0.5, 0.375, 0.5, 0.375, 1.0, 0.3438, 1.0, 0.3438, 0.5, 0.3438, 0.5, 0.3438, 1.0, 0.3125, 1.0, 0.3125, 0.5, 0.3125, 0.5, 0.3125, 1.0, 0.2812, 1.0, 0.2812, 0.5, 0.2812, 0.5, 0.2812, 1.0, 0.25, 1.0, 0.25, 0.5, 0.25, 0.5, 0.25, 1.0, 0.2188, 1.0, 0.2188, 0.5, 0.2188, 0.5, 0.2188, 1.0, 0.1875, 1.0, 0.1875, 0.5, 0.1875, 0.5, 0.1875, 1.0, 0.1562, 1.0, 0.1562, 0.5, 0.1562, 0.5, 0.1562, 1.0, 0.125, 1.0, 0.125, 0.5, 0.125, 0.5, 0.125, 1.0, 0.09375, 1.0, 0.09375, 0.5, 0.09375, 0.5, 0.09375, 1.0, 0.0625, 1.0, 0.0625, 0.5, 0.2968, 0.4854, 0.25, 0.49, 0.2032, 0.4854, 0.1582, 0.4717, 0.1167, 0.4496, 0.08029, 0.4197, 0.05045, 0.3833, 0.02827, 0.3418, 0.01461, 0.2968, 0.01, 0.25, 0.01461, 0.2032, 0.02827, 0.1582, 0.05045, 0.1167, 0.08029, 0.08029, 0.1167, 0.05045, 0.1582, 0.02827, 0.2032, 0.01461, 0.25, 0.01, 0.2968, 0.01461, 0.3418, 0.02827, 0.3833, 0.05045, 0.4197, 0.08029, 0.4496, 0.1167, 0.4717, 0.1582, 0.4854, 0.2032, 0.49, 0.25, 0.4854, 0.2968, 0.4717, 0.3418, 0.4496, 0.3833, 0.4197, 0.4197, 0.3833, 0.4496, 0.3418, 0.4717, 0.0625, 0.5, 0.0625, 1.0, 0.03125, 1.0, 0.03125, 0.5, 0.03125, 0.5, 0.03125, 1.0, 0.0, 1.0, 0.0, 0.5, 0.75, 0.49, 0.7968, 0.4854, 0.8418, 0.4717, 0.8833, 0.4496, 0.9197, 0.4197, 0.9496, 0.3833, 0.9717, 0.3418, 0.9854, 0.2968, 0.99, 0.25, 0.9854, 0.2032, 0.9717, 0.1582, 0.9496, 0.1167, 0.9197, 0.08029, 0.8833, 0.05045, 0.8418, 0.02827, 0.7968, 0.01461, 0.75, 0.01, 0.7032, 0.01461, 0.6582, 0.02827, 0.6167, 0.05045, 0.5803, 0.08029, 0.5504, 0.1167, 0.5283, 0.1582, 0.5146, 0.2032, 0.51, 0.25, 0.5146, 0.2968, 0.5283, 0.3418, 0.5504, 0.3833, 0.5803, 0.4197, 0.6167, 0.4496, 0.6582, 0.4717, 0.7032, 0.4854])
me_cylinder_002.materials.append(mat_white)
me_cylinder_002.use_remesh_fix_poles = True
me_cylinder_002.use_remesh_preserve_attributes = False
me_cylinder_002.update()
me_cube = bpy.data.meshes.new('Cube')
me_cube.from_pydata([(-7.5, -13.87, -3.353), (-7.497, -13.87, -0.2894), (-7.5, 13.87, -3.353), (-7.497, 13.87, -0.2894), (7.5, -13.87, -3.353), (7.506, -13.87, -0.2894), (7.5, 13.87, -3.353), (7.452, 13.87, -0.2894)], [], [(0, 1, 3, 2), (2, 3, 7, 6), (6, 7, 5, 4), (4, 5, 1, 0), (2, 6, 4, 0), (1, 5, 7, 3)])
me_cube.polygons.foreach_set('use_smooth', [0, 0, 0, 0, 0, 1])
_uv = me_cube.uv_layers.new(name='UVMap')
_uv.uv.foreach_set('vector', [0.375, 0.0, 0.625, 0.0, 0.625, 0.25, 0.375, 0.25, 0.375, 0.25, 0.625, 0.25, 0.625, 0.5, 0.375, 0.5, 0.375, 0.5, 0.625, 0.5, 0.625, 0.75, 0.375, 0.75, 0.375, 0.75, 0.625, 0.75, 0.625, 1.0, 0.375, 1.0, 0.125, 0.5, 0.375, 0.5, 0.375, 0.75, 0.125, 0.75, 0.875, 0.75, 0.625, 0.75, 0.625, 0.5, 0.875, 0.5])
me_cube.materials.append(mat_water)
me_cube.use_remesh_fix_poles = True
me_cube.use_remesh_preserve_attributes = False
me_cube.update()

# ---- objects
ob_camera = bpy.data.objects.new('Camera', cam_camera)
ob_room = bpy.data.objects.new('Room', me_cube_001)
ob_columns = bpy.data.objects.new('Columns', me_cylinder)
ob_cylinder_001 = bpy.data.objects.new('Cylinder.001', me_cylinder_001)
ob_cylinder_002 = bpy.data.objects.new('Cylinder.002', me_cylinder_002)
ob_water = bpy.data.objects.new('Water', me_cube)

# ---- transforms, parenting, visibility, modifiers, constraints
ob_camera.location = (0.0, 5.864, 1.674)
ob_camera.rotation_euler = (1.556, -3.672e-07, 3.346)
ob_camera.scale = (4.0, 4.0, 4.0)
ob_camera.lock_rotations_4d = False
ob_camera.empty_display_type = 'ARROWS'
ob_camera.color = (0.0, 0.0, 0.0, 0.0)
ob_camera.display_type = 'WIRE'
ob_camera.lineart.crease_threshold = 0.0
ob_room.location = (0.0, 0.0, 0.0)
ob_columns.location = (4.319, -1.405, -2.761)
_m = ob_columns.modifiers.new('EdgeSplit', 'EDGE_SPLIT')
_m = ob_columns.modifiers.new('Subdivision', 'SUBSURF')
_m.levels = 3
_m.render_levels = 3
ob_cylinder_001.parent = ob_columns
ob_cylinder_001.matrix_parent_inverse = Matrix(((1.0, -0.0, -0.0, -4.319), (-0.0, 1.0, 0.0, 1.405), (-0.0, -0.0, 1.0, 2.761), (-0.0, 0.0, -0.0, 1.0)))
ob_cylinder_001.location = (4.319, -19.41, -2.761)
_m = ob_cylinder_001.modifiers.new('EdgeSplit', 'EDGE_SPLIT')
_m = ob_cylinder_001.modifiers.new('Subdivision', 'SUBSURF')
_m.levels = 3
_m.render_levels = 3
ob_cylinder_002.parent = ob_columns
ob_cylinder_002.matrix_parent_inverse = Matrix(((1.0, -0.0, -0.0, -4.319), (-0.0, 1.0, 0.0, 1.405), (-0.0, -0.0, 1.0, 2.761), (-0.0, 0.0, -0.0, 1.0)))
ob_cylinder_002.location = (4.319, -10.41, -2.761)
_m = ob_cylinder_002.modifiers.new('EdgeSplit', 'EDGE_SPLIT')
_m = ob_cylinder_002.modifiers.new('Subdivision', 'SUBSURF')
_m.levels = 3
_m.render_levels = 3
ob_water.location = (0.0002017, -7.564, -0.2859)

# ---- collection membership
col_collection.objects.link(ob_camera)
col_collection.objects.link(ob_room)
col_collection.objects.link(ob_columns)
col_collection.objects.link(ob_cylinder_001)
col_collection.objects.link(ob_cylinder_002)
col_collection.objects.link(ob_water)

# ---- scene / render settings (as saved in the file)
scene.camera = ob_camera
scene.frame_start = 1; scene.frame_end = 250; scene.frame_set(9)
scene.render.engine = 'CYCLES'
scene.render.resolution_x = 1080
scene.render.resolution_y = 1920
scene.cycles.samples = 128
scene.cycles.sampling_pattern = 'TABULATED_SOBOL'
scene.cycles.use_adaptive_sampling = False
scene.cycles.use_light_tree = False
scene.view_settings.view_transform = 'Filmic'
bpy.context.view_layer.update()
